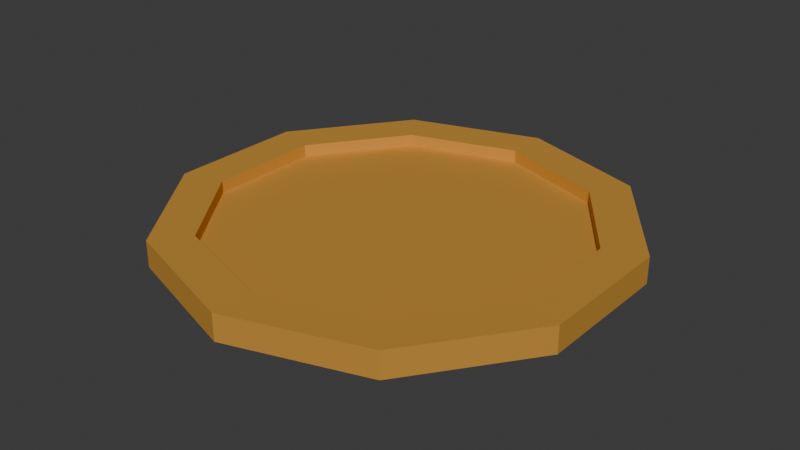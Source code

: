 # Source: coin.blend  (saved by Blender 4.4.32; exported with 4.5.12 LTS)
import bpy
from mathutils import Matrix  # noqa: F401  (used for matrix-valued properties, if any)

bpy.ops.wm.read_factory_settings(use_empty=True)
scene = bpy.context.scene
scene.name = 'Scene'

# ---- collections
col_collection = bpy.data.collections.new('Collection'); scene.collection.children.link(col_collection)

# ---- materials (node trees are filled in below, after node groups)
mat_coin = bpy.data.materials.new('Coin')

# ---- material node trees
mat_coin.use_nodes = True; mat_coin.node_tree.nodes.clear()
_N = mat_coin.node_tree.nodes; _L = mat_coin.node_tree.links
n0 = _N.new('ShaderNodeBsdfPrincipled'); n0.name = 'Principled BSDF'; n0.location = (10, 300)
n0.inputs[0].default_value = (0.7139, 0.3669, 0.05817, 1.0)
n0.inputs[1].default_value = 0.4433
n0.inputs[2].default_value = 0.7543
n1 = _N.new('ShaderNodeOutputMaterial'); n1.name = 'Material Output'; n1.location = (300, 300)
_L.new(n0.outputs[0], n1.inputs[0])
n1.is_active_output = True

# ---- world
world_world = bpy.data.worlds.new('World'); scene.world = world_world
world_world.use_nodes = True; world_world.node_tree.nodes.clear()
_N = world_world.node_tree.nodes; _L = world_world.node_tree.links
n0 = _N.new('ShaderNodeOutputWorld'); n0.name = 'World Output'; n0.location = (300, 300)
n1 = _N.new('ShaderNodeBackground'); n1.name = 'Background'; n1.location = (10, 300)
n1.inputs[0].default_value = (0.05088, 0.05088, 0.05088, 1.0)
_L.new(n1.outputs[0], n0.inputs[0])
n0.is_active_output = True
world_world.color = (0.05088, 0.05088, 0.05088)
world_world.sun_shadow_jitter_overblur = 0.0

# ---- meshes
me_cylinder = bpy.data.meshes.new('Cylinder')
me_cylinder.from_pydata([(4.772e-10, 0.8146, 0.05604), (0.0, 1.0, -0.05845), (0.4788, 0.659, 0.05604), (0.5878, 0.809, -0.05845), (0.7748, 0.2517, 0.05604), (0.9511, 0.309, -0.05845), (0.7748, -0.2517, 0.05604), (0.9511, -0.309, -0.05845), (0.4788, -0.659, 0.05604), (0.5878, -0.809, -0.05845), (4.772e-10, -0.8146, 0.05604), (0.0, -1.0, -0.05845), (-0.4788, -0.659, 0.05604), (-0.5878, -0.809, -0.05845), (-0.7748, -0.2517, 0.05604), (-0.9511, -0.309, -0.05845), (-0.7748, 0.2517, 0.05604), (-0.9511, 0.309, -0.05845), (-0.4788, 0.659, 0.05604), (-0.5878, 0.809, -0.05845), (0.0, 1.0, 0.05845), (0.5878, 0.809, 0.05845), (0.9511, 0.309, 0.05845), (0.9511, -0.309, 0.05845), (0.5878, -0.809, 0.05845), (0.0, -1.0, 0.05845), (-0.5878, -0.809, 0.05845), (-0.9511, -0.309, 0.05845), (-0.9511, 0.309, 0.05845), (-0.5878, 0.809, 0.05845), (3.88e-10, 0.8146, 0.0008262), (0.4788, 0.659, 0.0008262), (0.7748, 0.2517, 0.0008262), (0.7748, -0.2517, 0.0008262), (0.4788, -0.659, 0.0008262), (3.88e-10, -0.8146, 0.0008262), (-0.4788, -0.659, 0.0008262), (-0.7748, -0.2517, 0.0008262), (-0.7748, 0.2517, 0.0008262), (-0.4788, 0.659, 0.0008262)], [], [(20, 1, 3, 21), (21, 3, 5, 22), (22, 5, 7, 23), (23, 7, 9, 24), (24, 9, 11, 25), (25, 11, 13, 26), (26, 13, 15, 27), (27, 15, 17, 28), (3, 1, 19, 17, 15, 13, 11, 9, 7, 5), (28, 17, 19, 29), (29, 19, 1, 20), (0, 2, 31, 30), (2, 0, 20, 21), (4, 2, 21, 22), (6, 4, 22, 23), (8, 6, 23, 24), (10, 8, 24, 25), (12, 10, 25, 26), (14, 12, 26, 27), (16, 14, 27, 28), (18, 16, 28, 29), (0, 18, 29, 20), (30, 31, 32, 33, 34, 35, 36, 37, 38, 39), (14, 16, 38, 37), (8, 10, 35, 34), (2, 4, 32, 31), (16, 18, 39, 38), (10, 12, 36, 35), (4, 6, 33, 32), (18, 0, 30, 39), (12, 14, 37, 36), (6, 8, 34, 33)])
_uv = me_cylinder.uv_layers.new(name='UVMap')
_uv.uv.foreach_set('vector', [1.0, 0.5, 1.0, 1.0, 0.9, 1.0, 0.9, 0.5, 0.9, 0.5, 0.9, 1.0, 0.8, 1.0, 0.8, 0.5, 0.8, 0.5, 0.8, 1.0, 0.7, 1.0, 0.7, 0.5, 0.7, 0.5, 0.7, 1.0, 0.6, 1.0, 0.6, 0.5, 0.6, 0.5, 0.6, 1.0, 0.5, 1.0, 0.5, 0.5, 0.5, 0.5, 0.5, 1.0, 0.4, 1.0, 0.4, 0.5, 0.4, 0.5, 0.4, 1.0, 0.3, 1.0, 0.3, 0.5, 0.3, 0.5, 0.3, 1.0, 0.2, 1.0, 0.2, 0.5, 0.3911, 0.4442, 0.25, 0.49, 0.1089, 0.4442, 0.02175, 0.3242, 0.02175, 0.1758, 0.1089, 0.05584, 0.25, 0.01, 0.3911, 0.05584, 0.4783, 0.1758, 0.4783, 0.3242, 0.2, 0.5, 0.2, 1.0, 0.1, 1.0, 0.1, 0.5, 0.1, 0.5, 0.1, 1.0, -7.451e-08, 1.0, -7.451e-08, 0.5, 0.75, 0.4625, 0.8749, 0.4219, 0.8749, 0.4219, 0.75, 0.4625, 0.8749, 0.4219, 0.75, 0.4625, 0.75, 0.49, 0.8911, 0.4442, 0.9521, 0.3157, 0.8749, 0.4219, 0.8911, 0.4442, 0.9783, 0.3242, 0.9521, 0.1843, 0.9521, 0.3157, 0.9783, 0.3242, 0.9783, 0.1758, 0.8749, 0.07806, 0.9521, 0.1843, 0.9783, 0.1758, 0.8911, 0.05584, 0.75, 0.03747, 0.8749, 0.07806, 0.8911, 0.05584, 0.75, 0.01, 0.6251, 0.07806, 0.75, 0.03747, 0.75, 0.01, 0.6089, 0.05584, 0.5479, 0.1843, 0.6251, 0.07806, 0.6089, 0.05584, 0.5217, 0.1758, 0.5479, 0.3157, 0.5479, 0.1843, 0.5217, 0.1758, 0.5217, 0.3242, 0.6251, 0.4219, 0.5479, 0.3157, 0.5217, 0.3242, 0.6089, 0.4442, 0.75, 0.4625, 0.6251, 0.4219, 0.6089, 0.4442, 0.75, 0.49, 0.75, 0.4625, 0.8749, 0.4219, 0.9521, 0.3157, 0.9521, 0.1843, 0.8749, 0.07806, 0.75, 0.03747, 0.6251, 0.07806, 0.5479, 0.1843, 0.5479, 0.3157, 0.6251, 0.4219, 0.5479, 0.1843, 0.5479, 0.3157, 0.5479, 0.3157, 0.5479, 0.1843, 0.8749, 0.07806, 0.75, 0.03747, 0.75, 0.03747, 0.8749, 0.07806, 0.8749, 0.4219, 0.9521, 0.3157, 0.9521, 0.3157, 0.8749, 0.4219, 0.5479, 0.3157, 0.6251, 0.4219, 0.6251, 0.4219, 0.5479, 0.3157, 0.75, 0.03747, 0.6251, 0.07806, 0.6251, 0.07806, 0.75, 0.03747, 0.9521, 0.3157, 0.9521, 0.1843, 0.9521, 0.1843, 0.9521, 0.3157, 0.6251, 0.4219, 0.75, 0.4625, 0.75, 0.4625, 0.6251, 0.4219, 0.6251, 0.07806, 0.5479, 0.1843, 0.5479, 0.1843, 0.6251, 0.07806, 0.9521, 0.1843, 0.8749, 0.07806, 0.8749, 0.07806, 0.9521, 0.1843])
me_cylinder.materials.append(mat_coin)
me_cylinder.update()

# ---- objects
ob_cylinder__col = bpy.data.objects.new('Cylinder -col', me_cylinder)

# ---- transforms, parenting, visibility, modifiers, constraints
ob_cylinder__col.location = (0.0, 0.0, 0.0)

# ---- collection membership
col_collection.objects.link(ob_cylinder__col)

# ---- scene / render settings (as saved in the file)
scene.frame_start = 1; scene.frame_end = 250; scene.frame_set(1)
scene.render.engine = 'BLENDER_EEVEE_NEXT'
bpy.context.view_layer.update()

# ---- added for rendering (the .blend has no active camera and no usable light): camera, sun
cam_auto = bpy.data.cameras.new('AutoCamera')
cam_auto.lens = 50.0
cam_auto.sensor_width = 36.0
cam_auto.clip_end = 1000.0
ob_auto_camera = bpy.data.objects.new('AutoCamera', cam_auto)
scene.collection.objects.link(ob_auto_camera)
ob_auto_camera.location = (2.55598, -3.06718, 2.04479)
ob_auto_camera.rotation_euler = (1.09748, -7.21219e-08, 0.694738)
scene.camera = ob_auto_camera
light_auto_sun = bpy.data.lights.new('AutoSun', 'SUN')
light_auto_sun.energy = 3.0
light_auto_sun.angle = 0.0523599
ob_auto_sun = bpy.data.objects.new('AutoSun', light_auto_sun)
scene.collection.objects.link(ob_auto_sun)
ob_auto_sun.rotation_euler = (0.872665, 0.174533, 0.523599)
bpy.context.view_layer.update()
